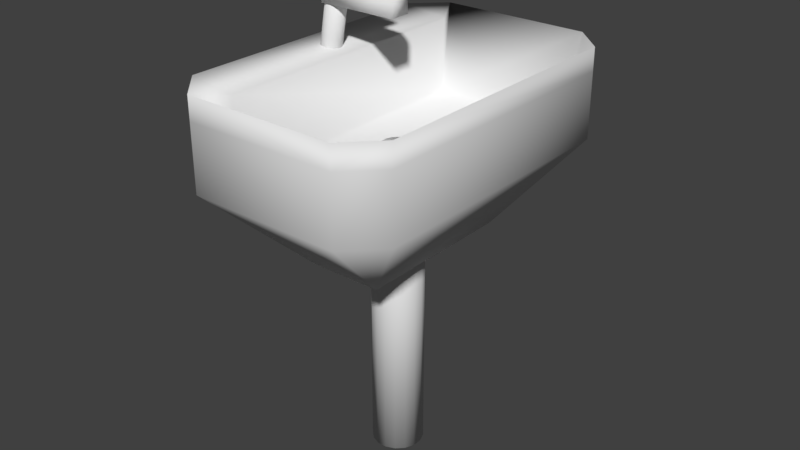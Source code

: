 # Source: Allas_VesiHana.blend  (saved by Blender 2.79.0; exported with 4.5.12 LTS)
import bpy
from mathutils import Matrix  # noqa: F401  (used for matrix-valued properties, if any)

bpy.ops.wm.read_factory_settings(use_empty=True)
scene = bpy.context.scene
scene.name = 'Scene'

# ---- collections
col_collection_1 = bpy.data.collections.new('Collection 1'); scene.collection.children.link(col_collection_1)

# ---- world
world_world = bpy.data.worlds.new('World'); scene.world = world_world
world_world.color = (0.05088, 0.05088, 0.05088)
world_world.use_sun_shadow = False
world_world.sun_shadow_jitter_overblur = 0.0
world_world.cycles.sampling_method = 'MANUAL'

# ---- meshes
me_cylinder_003 = bpy.data.meshes.new('Cylinder.003')
me_cylinder_003.from_pydata([(0.1951, 0.9808, 0.5869), (0.1951, 0.9808, 1.145), (0.5556, 0.8315, 0.5869), (0.5556, 0.8315, 1.145), (0.8315, 0.5556, 0.5869), (0.8315, 0.5556, 1.145), (0.9808, 0.1951, 0.5869), (0.9808, 0.1951, 1.145), (0.9808, -0.1951, 0.5869), (0.9808, -0.1951, 1.145), (0.8315, -0.5556, 0.5869), (0.8315, -0.5556, 1.145), (0.5556, -0.8315, 0.5869), (0.5556, -0.8315, 1.145), (0.1951, -0.9808, 0.5869), (0.1951, -0.9808, 1.145), (-0.1951, -0.9808, 0.5869), (-0.1951, -0.9808, 1.145), (-0.5556, -0.8315, 0.5869), (-0.5556, -0.8315, 1.145), (-0.8315, -0.5556, 0.5869), (-0.8315, -0.5556, 1.145), (-0.9808, -0.1951, 0.5869), (-0.9808, -0.1951, 1.145), (-0.9808, 0.1951, 0.5869), (-0.9808, 0.1951, 1.145), (-0.8315, 0.5556, 0.5869), (-0.8315, 0.5556, 1.145), (-0.5556, 0.8315, 0.5869), (-0.5556, 0.8315, 1.145), (-0.1951, 0.9808, 0.5869), (-0.1951, 0.9808, 1.145)], [], [(9, 11, 10, 8), (30, 31, 1, 0), (1, 3, 2, 0), (3, 5, 4, 2), (5, 7, 6, 4), (11, 13, 12, 10), (13, 15, 14, 12), (15, 17, 16, 14), (17, 19, 18, 16), (19, 21, 20, 18), (21, 23, 22, 20), (23, 25, 24, 22), (25, 27, 26, 24), (27, 29, 28, 26), (29, 31, 30, 28), (1, 31, 29, 27, 25, 23, 21, 19, 17, 15, 13, 11, 9, 7, 5, 3), (0, 2, 4, 6, 8, 10, 12, 14, 16, 18, 20, 22, 24, 26, 28, 30), (7, 9, 8, 6)])
me_cylinder_003.polygons.foreach_set('use_smooth', [True] * 18)
me_cylinder_003.use_remesh_preserve_volume = False
me_cylinder_003.use_remesh_preserve_attributes = False
me_cylinder_003.use_mirror_vertex_groups = False
me_cylinder_003.update()
me_cube_003 = bpy.data.meshes.new('Cube.003')
me_cube_003.from_pydata([(-1.0, -1.0, -1.0), (-1.0, -1.0, -0.6497), (-1.0, 1.0, -1.0), (-1.0, 1.0, -0.6497), (3.895, -1.0, -1.0), (3.895, -1.0, -0.6497), (3.895, 1.0, -1.0), (3.895, 1.0, -0.6497)], [], [(0, 1, 3, 2), (2, 3, 7, 6), (6, 7, 5, 4), (4, 5, 1, 0), (2, 6, 4, 0), (7, 3, 1, 5)])
me_cube_003.polygons.foreach_set('use_smooth', [True] * 6)
me_cube_003.use_remesh_preserve_volume = False
me_cube_003.use_remesh_preserve_attributes = False
me_cube_003.use_mirror_vertex_groups = False
me_cube_003.update()
me_cylinder_002 = bpy.data.meshes.new('Cylinder.002')
me_cylinder_002.from_pydata([(0.1951, 0.9808, 0.5869), (1.17, 0.9808, 3.751), (0.5556, 0.8315, 0.5869), (1.53, 0.8315, 3.751), (0.8315, 0.5556, 0.5869), (1.806, 0.5556, 3.751), (0.9808, 0.1951, 0.5869), (1.956, 0.1951, 3.751), (0.9808, -0.1951, 0.5869), (1.956, -0.1951, 3.751), (0.8315, -0.5556, 0.5869), (1.806, -0.5556, 3.751), (0.5556, -0.8315, 0.5869), (1.53, -0.8315, 3.751), (0.1951, -0.9808, 0.5869), (1.17, -0.9808, 3.751), (-0.1951, -0.9808, 0.5869), (0.7797, -0.9808, 3.751), (-0.5556, -0.8315, 0.5869), (0.4192, -0.8315, 3.751), (-0.8315, -0.5556, 0.5869), (0.1433, -0.5556, 3.751), (-0.9808, -0.1951, 0.5869), (-0.005966, -0.1951, 3.751), (-0.9808, 0.1951, 0.5869), (-0.005966, 0.1951, 3.751), (-0.8315, 0.5556, 0.5869), (0.1434, 0.5556, 3.751), (-0.5556, 0.8315, 0.5869), (0.4193, 0.8315, 3.751), (-0.1951, 0.9808, 0.5869), (0.7797, 0.9808, 3.751)], [], [(9, 11, 10, 8), (30, 31, 1, 0), (1, 3, 2, 0), (3, 5, 4, 2), (5, 7, 6, 4), (11, 13, 12, 10), (13, 15, 14, 12), (15, 17, 16, 14), (17, 19, 18, 16), (19, 21, 20, 18), (21, 23, 22, 20), (23, 25, 24, 22), (25, 27, 26, 24), (27, 29, 28, 26), (29, 31, 30, 28), (1, 31, 29, 27, 25, 23, 21, 19, 17, 15, 13, 11, 9, 7, 5, 3), (0, 2, 4, 6, 8, 10, 12, 14, 16, 18, 20, 22, 24, 26, 28, 30), (7, 9, 8, 6)])
me_cylinder_002.polygons.foreach_set('use_smooth', [True] * 18)
me_cylinder_002.use_remesh_preserve_volume = False
me_cylinder_002.use_remesh_preserve_attributes = False
me_cylinder_002.use_mirror_vertex_groups = False
me_cylinder_002.update()
me_cube_002 = bpy.data.meshes.new('Cube.002')
me_cube_002.from_pydata([(-1.0, -1.0, -1.0), (-1.0, -1.0, 1.0), (-1.0, 1.0, -1.0), (-1.0, 1.0, 1.0), (6.577, -1.0, -1.0), (6.577, -1.0, 1.0), (6.577, 1.0, -1.0), (6.577, 1.0, 1.0)], [], [(0, 1, 3, 2), (2, 3, 7, 6), (6, 7, 5, 4), (4, 5, 1, 0), (2, 6, 4, 0), (7, 3, 1, 5)])
me_cube_002.polygons.foreach_set('use_smooth', [True] * 6)
me_cube_002.use_remesh_preserve_volume = False
me_cube_002.use_remesh_preserve_attributes = False
me_cube_002.use_mirror_vertex_groups = False
me_cube_002.update()
me_cylinder_001 = bpy.data.meshes.new('Cylinder.001')
me_cylinder_001.from_pydata([(0.1951, 0.9808, 0.5869), (0.1951, 0.9808, 9.279), (0.5556, 0.8315, 0.5869), (0.5556, 0.8315, 9.279), (0.8315, 0.5556, 0.5869), (0.8315, 0.5556, 9.279), (0.9808, 0.1951, 0.5869), (0.9808, 0.1951, 9.279), (0.9808, -0.1951, 0.5869), (0.9808, -0.1951, 9.279), (0.8315, -0.5556, 0.5869), (0.8315, -0.5556, 9.279), (0.5556, -0.8315, 0.5869), (0.5556, -0.8315, 9.279), (0.1951, -0.9808, 0.5869), (0.1951, -0.9808, 9.279), (-0.1951, -0.9808, 0.5869), (-0.1951, -0.9808, 9.279), (-0.5556, -0.8315, 0.5869), (-0.5556, -0.8315, 9.279), (-0.8315, -0.5556, 0.5869), (-0.8315, -0.5556, 9.279), (-0.9808, -0.1951, 0.5869), (-0.9808, -0.1951, 9.279), (-0.9808, 0.1951, 0.5869), (-0.9808, 0.1951, 9.279), (-0.8315, 0.5556, 0.5869), (-0.8315, 0.5556, 9.279), (-0.5556, 0.8315, 0.5869), (-0.5556, 0.8315, 9.279), (-0.1951, 0.9808, 0.5869), (-0.1951, 0.9808, 9.279)], [], [(9, 11, 10, 8), (30, 31, 1, 0), (1, 3, 2, 0), (3, 5, 4, 2), (5, 7, 6, 4), (11, 13, 12, 10), (13, 15, 14, 12), (15, 17, 16, 14), (17, 19, 18, 16), (19, 21, 20, 18), (21, 23, 22, 20), (23, 25, 24, 22), (25, 27, 26, 24), (27, 29, 28, 26), (29, 31, 30, 28), (1, 31, 29, 27, 25, 23, 21, 19, 17, 15, 13, 11, 9, 7, 5, 3), (0, 2, 4, 6, 8, 10, 12, 14, 16, 18, 20, 22, 24, 26, 28, 30), (7, 9, 8, 6)])
me_cylinder_001.polygons.foreach_set('use_smooth', [True] * 18)
me_cylinder_001.use_remesh_preserve_volume = False
me_cylinder_001.use_remesh_preserve_attributes = False
me_cylinder_001.use_mirror_vertex_groups = False
me_cylinder_001.update()
me_cylinder = bpy.data.meshes.new('Cylinder')
me_cylinder.from_pydata([(0.1951, 0.9808, 0.5869), (0.1951, 0.9808, 12.55), (0.5556, 0.8315, 0.5869), (0.5556, 0.8315, 12.55), (0.8315, 0.5556, 0.5869), (0.8315, 0.5556, 12.55), (0.9808, 0.1951, 0.5869), (0.9808, 0.1951, 12.55), (0.9808, -0.1951, 0.5869), (0.9808, -0.1951, 12.55), (0.8315, -0.5556, 0.5869), (0.8315, -0.5556, 12.55), (0.5556, -0.8315, 0.5869), (0.5556, -0.8315, 12.55), (0.1951, -0.9808, 0.5869), (0.1951, -0.9808, 12.55), (-0.1951, -0.9808, 0.5869), (-0.1951, -0.9808, 12.55), (-0.5556, -0.8315, 0.5869), (-0.5556, -0.8315, 12.55), (-0.8315, -0.5556, 0.5869), (-0.8315, -0.5556, 12.55), (-0.9808, -0.1951, 0.5869), (-0.9808, -0.1951, 12.55), (-0.9808, 0.1951, 0.5869), (-0.9808, 0.1951, 12.55), (-0.8315, 0.5556, 0.5869), (-0.8315, 0.5556, 12.55), (-0.5556, 0.8315, 0.5869), (-0.5556, 0.8315, 12.55), (-0.1951, 0.9808, 0.5869), (-0.1951, 0.9808, 12.55)], [], [(9, 11, 10, 8), (30, 31, 1, 0), (1, 3, 2, 0), (3, 5, 4, 2), (5, 7, 6, 4), (11, 13, 12, 10), (13, 15, 14, 12), (15, 17, 16, 14), (17, 19, 18, 16), (19, 21, 20, 18), (21, 23, 22, 20), (23, 25, 24, 22), (25, 27, 26, 24), (27, 29, 28, 26), (29, 31, 30, 28), (1, 31, 29, 27, 25, 23, 21, 19, 17, 15, 13, 11, 9, 7, 5, 3), (0, 2, 4, 6, 8, 10, 12, 14, 16, 18, 20, 22, 24, 26, 28, 30), (7, 9, 8, 6)])
me_cylinder.polygons.foreach_set('use_smooth', [True] * 18)
me_cylinder.use_remesh_preserve_volume = False
me_cylinder.use_remesh_preserve_attributes = False
me_cylinder.use_mirror_vertex_groups = False
me_cylinder.update()
me_cube_001 = bpy.data.meshes.new('Cube.001')
me_cube_001.from_pydata([(-0.8148, 1.0, 0.1575), (-0.8148, 1.0, 0.6758), (-0.8148, -1.0, 0.1575), (-0.8148, -1.0, 0.6758), (0.08517, 1.0, 0.6758), (0.08517, -1.0, 0.1575), (0.08517, 1.0, 0.1575), (0.08517, -1.0, 0.6758), (-1.0, 0.821, 0.1575), (-1.0, 0.821, 0.6758), (0.2706, 0.821, 0.1575), (0.2706, 0.821, 0.6758), (-0.7269, 0.821, 0.2029), (-0.5531, 0.511, -0.3627), (0.08517, 0.821, 0.2029), (-0.1358, 0.511, -0.3621), (-1.0, -0.8098, 0.1575), (0.2706, -0.8098, 0.6758), (-0.7269, -0.8098, 0.2029), (-0.5531, -0.4628, -0.3627), (0.08517, -0.8098, 0.2029), (-0.1358, -0.4628, -0.3621), (-1.0, -0.8098, 0.6758), (0.2706, -0.8098, 0.1575), (-0.8148, -1.0, 0.5408), (-0.8148, 1.0, 0.5408), (0.08517, -1.0, 0.5408), (0.08517, 1.0, 0.5408), (0.2706, 0.821, 0.5408), (-1.0, 0.821, 0.5408), (-1.0, -0.8098, 0.5408), (0.2706, -0.8098, 0.5408), (-0.7184, 0.821, 0.641), (-0.7184, -0.8098, 0.641)], [], [(24, 30, 16, 2), (29, 25, 0, 8), (27, 28, 10, 6), (21, 23, 5), (18, 33, 22, 3), (20, 18, 3, 7), (16, 19, 2), (26, 7, 3, 24), (17, 20, 7), (19, 21, 5, 2), (25, 1, 4, 27), (0, 6, 15, 13), (4, 14, 11), (0, 13, 8), (4, 1, 12, 14), (1, 9, 32, 12), (6, 10, 15), (30, 22, 9, 29), (13, 15, 21, 19), (11, 14, 20, 17), (8, 13, 19, 16), (14, 12, 18, 20), (32, 9, 22, 33), (15, 10, 23, 21), (28, 11, 17, 31), (31, 26, 5, 23), (17, 7, 26, 31), (10, 28, 31, 23), (16, 30, 29, 8), (0, 25, 27, 6), (5, 26, 24, 2), (4, 11, 28, 27), (9, 1, 25, 29), (3, 22, 30, 24), (12, 32, 33, 18)])
me_cube_001.polygons.foreach_set('use_smooth', [True] * 35)
me_cube_001.use_remesh_preserve_volume = False
me_cube_001.use_remesh_preserve_attributes = False
me_cube_001.use_mirror_vertex_groups = False
me_cube_001.update()

# ---- objects
ob_cylinder_003 = bpy.data.objects.new('Cylinder.003', me_cylinder_003)
ob_cube_002 = bpy.data.objects.new('Cube.002', me_cube_003)
ob_cylinder_002 = bpy.data.objects.new('Cylinder.002', me_cylinder_002)
ob_cube_001 = bpy.data.objects.new('Cube.001', me_cube_002)
ob_cylinder_001 = bpy.data.objects.new('Cylinder.001', me_cylinder_001)
ob_cylinder = bpy.data.objects.new('Cylinder', me_cylinder)
ob_cube = bpy.data.objects.new('Cube', me_cube_001)

# ---- transforms, parenting, visibility, modifiers, constraints
ob_cylinder_003.location = (-0.395, 0.01698, 1.481)
ob_cylinder_003.scale = (0.09134, 0.09134, 0.09134)
ob_cylinder_003.lineart.crease_threshold = 0.0
ob_cube_002.location = (-0.7182, 0.01465, 2.555)
ob_cube_002.scale = (0.06227, 0.06227, 0.06227)
ob_cube_002.lineart.crease_threshold = 0.0
ob_cylinder_002.location = (-0.8055, 0.01698, 2.307)
ob_cylinder_002.rotation_euler = (0.0, 0.1745, 0.0)
ob_cylinder_002.scale = (0.06004, 0.06004, 0.06004)
ob_cylinder_002.lineart.crease_threshold = 0.0
ob_cube_001.location = (-0.7885, 0.01465, 2.332)
ob_cube_001.scale = (0.06227, 0.06227, 0.06227)
ob_cube_001.lineart.crease_threshold = 0.0
ob_cylinder_001.location = (-0.8843, 0.01698, 1.832)
ob_cylinder_001.rotation_euler = (0.0, 0.1745, 0.0)
ob_cylinder_001.scale = (0.06004, 0.06004, 0.06004)
ob_cylinder_001.lineart.crease_threshold = 0.0
ob_cylinder.location = (-0.395, 0.01698, -0.3829)
ob_cylinder.scale = (0.151, 0.151, 0.151)
ob_cylinder.lineart.crease_threshold = 0.0
ob_cube.location = (0.0, 0.0, 1.373)
ob_cube.lineart.crease_threshold = 0.0

# ---- collection membership
col_collection_1.objects.link(ob_cylinder_003)
col_collection_1.objects.link(ob_cube_002)
col_collection_1.objects.link(ob_cylinder_002)
col_collection_1.objects.link(ob_cube_001)
col_collection_1.objects.link(ob_cylinder_001)
col_collection_1.objects.link(ob_cylinder)
col_collection_1.objects.link(ob_cube)

# ---- scene / render settings (as saved in the file)
scene.frame_start = 1; scene.frame_end = 250; scene.frame_set(1)
scene.render.engine = 'BLENDER_EEVEE_NEXT'
scene.render.resolution_percentage = 50
scene.render.dither_intensity = 0.0
scene.cycles.use_denoising = False
scene.cycles.samples = 128
scene.cycles.sampling_pattern = 'TABULATED_SOBOL'
scene.cycles.use_adaptive_sampling = False
scene.cycles.use_light_tree = False
scene.cycles.blur_glossy = 0.0
scene.cycles.sample_clamp_indirect = 0.0
scene.view_settings.view_transform = 'Standard'
bpy.context.view_layer.update()

# ---- added for rendering (the .blend has no active camera and no usable light): camera, sun
cam_auto = bpy.data.cameras.new('AutoCamera')
cam_auto.lens = 50.0
cam_auto.sensor_width = 36.0
cam_auto.clip_end = 1000.0
ob_auto_camera = bpy.data.objects.new('AutoCamera', cam_auto)
scene.collection.objects.link(ob_auto_camera)
ob_auto_camera.location = (3.05293, -4.10114, 3.8567)
ob_auto_camera.rotation_euler = (1.09748, -7.21219e-08, 0.694738)
scene.camera = ob_auto_camera
light_auto_sun = bpy.data.lights.new('AutoSun', 'SUN')
light_auto_sun.energy = 3.0
light_auto_sun.angle = 0.0523599
ob_auto_sun = bpy.data.objects.new('AutoSun', light_auto_sun)
scene.collection.objects.link(ob_auto_sun)
ob_auto_sun.rotation_euler = (0.872665, 0.174533, 0.523599)
bpy.context.view_layer.update()
